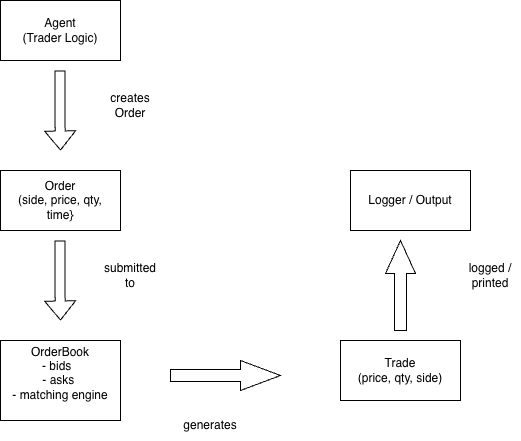

The diagram above was exported from draw.io. Its source (the exported page's mxGraphModel, read from the mxfile embedded in the PNG):
<mxGraphModel dx="976" dy="674" grid="1" gridSize="10" guides="1" tooltips="1" connect="1" arrows="1" fold="1" page="1" pageScale="1" pageWidth="827" pageHeight="1169" math="0" shadow="0">
  <root>
    <mxCell id="0" />
    <mxCell id="1" parent="0" />
    <mxCell id="OqtLCpYneGamtj0ghcO_-1" parent="1" style="rounded=0;whiteSpace=wrap;html=1;" value="Agent&lt;br&gt;(Trader Logic)" vertex="1">
      <mxGeometry height="60" width="120" x="90" y="110" as="geometry" />
    </mxCell>
    <mxCell id="OqtLCpYneGamtj0ghcO_-2" edge="1" parent="1" style="shape=flexArrow;endArrow=classic;html=1;rounded=0;" value="">
      <mxGeometry height="50" relative="1" width="50" as="geometry">
        <Array as="points">
          <mxPoint x="149.5" y="230" />
        </Array>
        <mxPoint x="149.5" y="180" as="sourcePoint" />
        <mxPoint x="150" y="260" as="targetPoint" />
      </mxGeometry>
    </mxCell>
    <mxCell id="OqtLCpYneGamtj0ghcO_-3" parent="1" style="text;html=1;whiteSpace=wrap;strokeColor=none;fillColor=none;align=center;verticalAlign=middle;rounded=0;" value="creates Order" vertex="1">
      <mxGeometry height="30" width="60" x="190" y="200" as="geometry" />
    </mxCell>
    <mxCell id="OqtLCpYneGamtj0ghcO_-4" parent="1" style="rounded=0;whiteSpace=wrap;html=1;" value="Order&lt;br&gt;(side, price, qty,&lt;br&gt;time}" vertex="1">
      <mxGeometry height="60" width="120" x="90" y="280" as="geometry" />
    </mxCell>
    <mxCell id="OqtLCpYneGamtj0ghcO_-5" edge="1" parent="1" style="shape=flexArrow;endArrow=classic;html=1;rounded=0;" value="">
      <mxGeometry height="50" relative="1" width="50" as="geometry">
        <Array as="points">
          <mxPoint x="149.5" y="400" />
        </Array>
        <mxPoint x="149.5" y="350" as="sourcePoint" />
        <mxPoint x="150" y="430" as="targetPoint" />
      </mxGeometry>
    </mxCell>
    <mxCell id="OqtLCpYneGamtj0ghcO_-6" parent="1" style="text;html=1;whiteSpace=wrap;strokeColor=none;fillColor=none;align=center;verticalAlign=middle;rounded=0;" value="submitted to" vertex="1">
      <mxGeometry height="30" width="60" x="190" y="370" as="geometry" />
    </mxCell>
    <mxCell id="OqtLCpYneGamtj0ghcO_-7" parent="1" style="rounded=0;whiteSpace=wrap;html=1;" value="Logger / Output" vertex="1">
      <mxGeometry height="60" width="120" x="440" y="280" as="geometry" />
    </mxCell>
    <mxCell id="OqtLCpYneGamtj0ghcO_-10" parent="1" style="rounded=0;whiteSpace=wrap;html=1;" value="Trade&lt;br&gt;(price, qty, side)" vertex="1">
      <mxGeometry height="60" width="120" x="430" y="450" as="geometry" />
    </mxCell>
    <mxCell id="OqtLCpYneGamtj0ghcO_-12" parent="1" style="text;html=1;whiteSpace=wrap;strokeColor=none;fillColor=none;align=center;verticalAlign=middle;rounded=0;" value="logged / printed" vertex="1">
      <mxGeometry height="30" width="60" x="550" y="370" as="geometry" />
    </mxCell>
    <mxCell id="OqtLCpYneGamtj0ghcO_-13" parent="1" style="rounded=0;whiteSpace=wrap;html=1;" value="OrderBook&lt;br&gt;&amp;nbsp;- bids&amp;nbsp; &amp;nbsp;&lt;br&gt;- asks&amp;nbsp;&lt;br&gt;- matching engine&lt;div&gt;&lt;br/&gt;&lt;/div&gt;" vertex="1">
      <mxGeometry height="80" width="120" x="90" y="450" as="geometry" />
    </mxCell>
    <mxCell id="OqtLCpYneGamtj0ghcO_-15" parent="1" style="text;html=1;whiteSpace=wrap;strokeColor=none;fillColor=none;align=center;verticalAlign=middle;rounded=0;" value="generates" vertex="1">
      <mxGeometry height="30" width="60" x="270" y="520" as="geometry" />
    </mxCell>
    <mxCell id="OqtLCpYneGamtj0ghcO_-16" parent="1" style="html=1;shadow=0;dashed=0;align=center;verticalAlign=middle;shape=mxgraph.arrows2.arrow;dy=0.6;dx=40;notch=0;" value="" vertex="1">
      <mxGeometry height="30" width="110" x="260" y="470" as="geometry" />
    </mxCell>
    <mxCell id="OqtLCpYneGamtj0ghcO_-17" parent="1" style="html=1;shadow=0;dashed=0;align=center;verticalAlign=middle;shape=mxgraph.arrows2.arrow;dy=0.6;dx=33;direction=north;notch=0;" value="" vertex="1">
      <mxGeometry height="90" width="30" x="475" y="350" as="geometry" />
    </mxCell>
  </root>
</mxGraphModel>